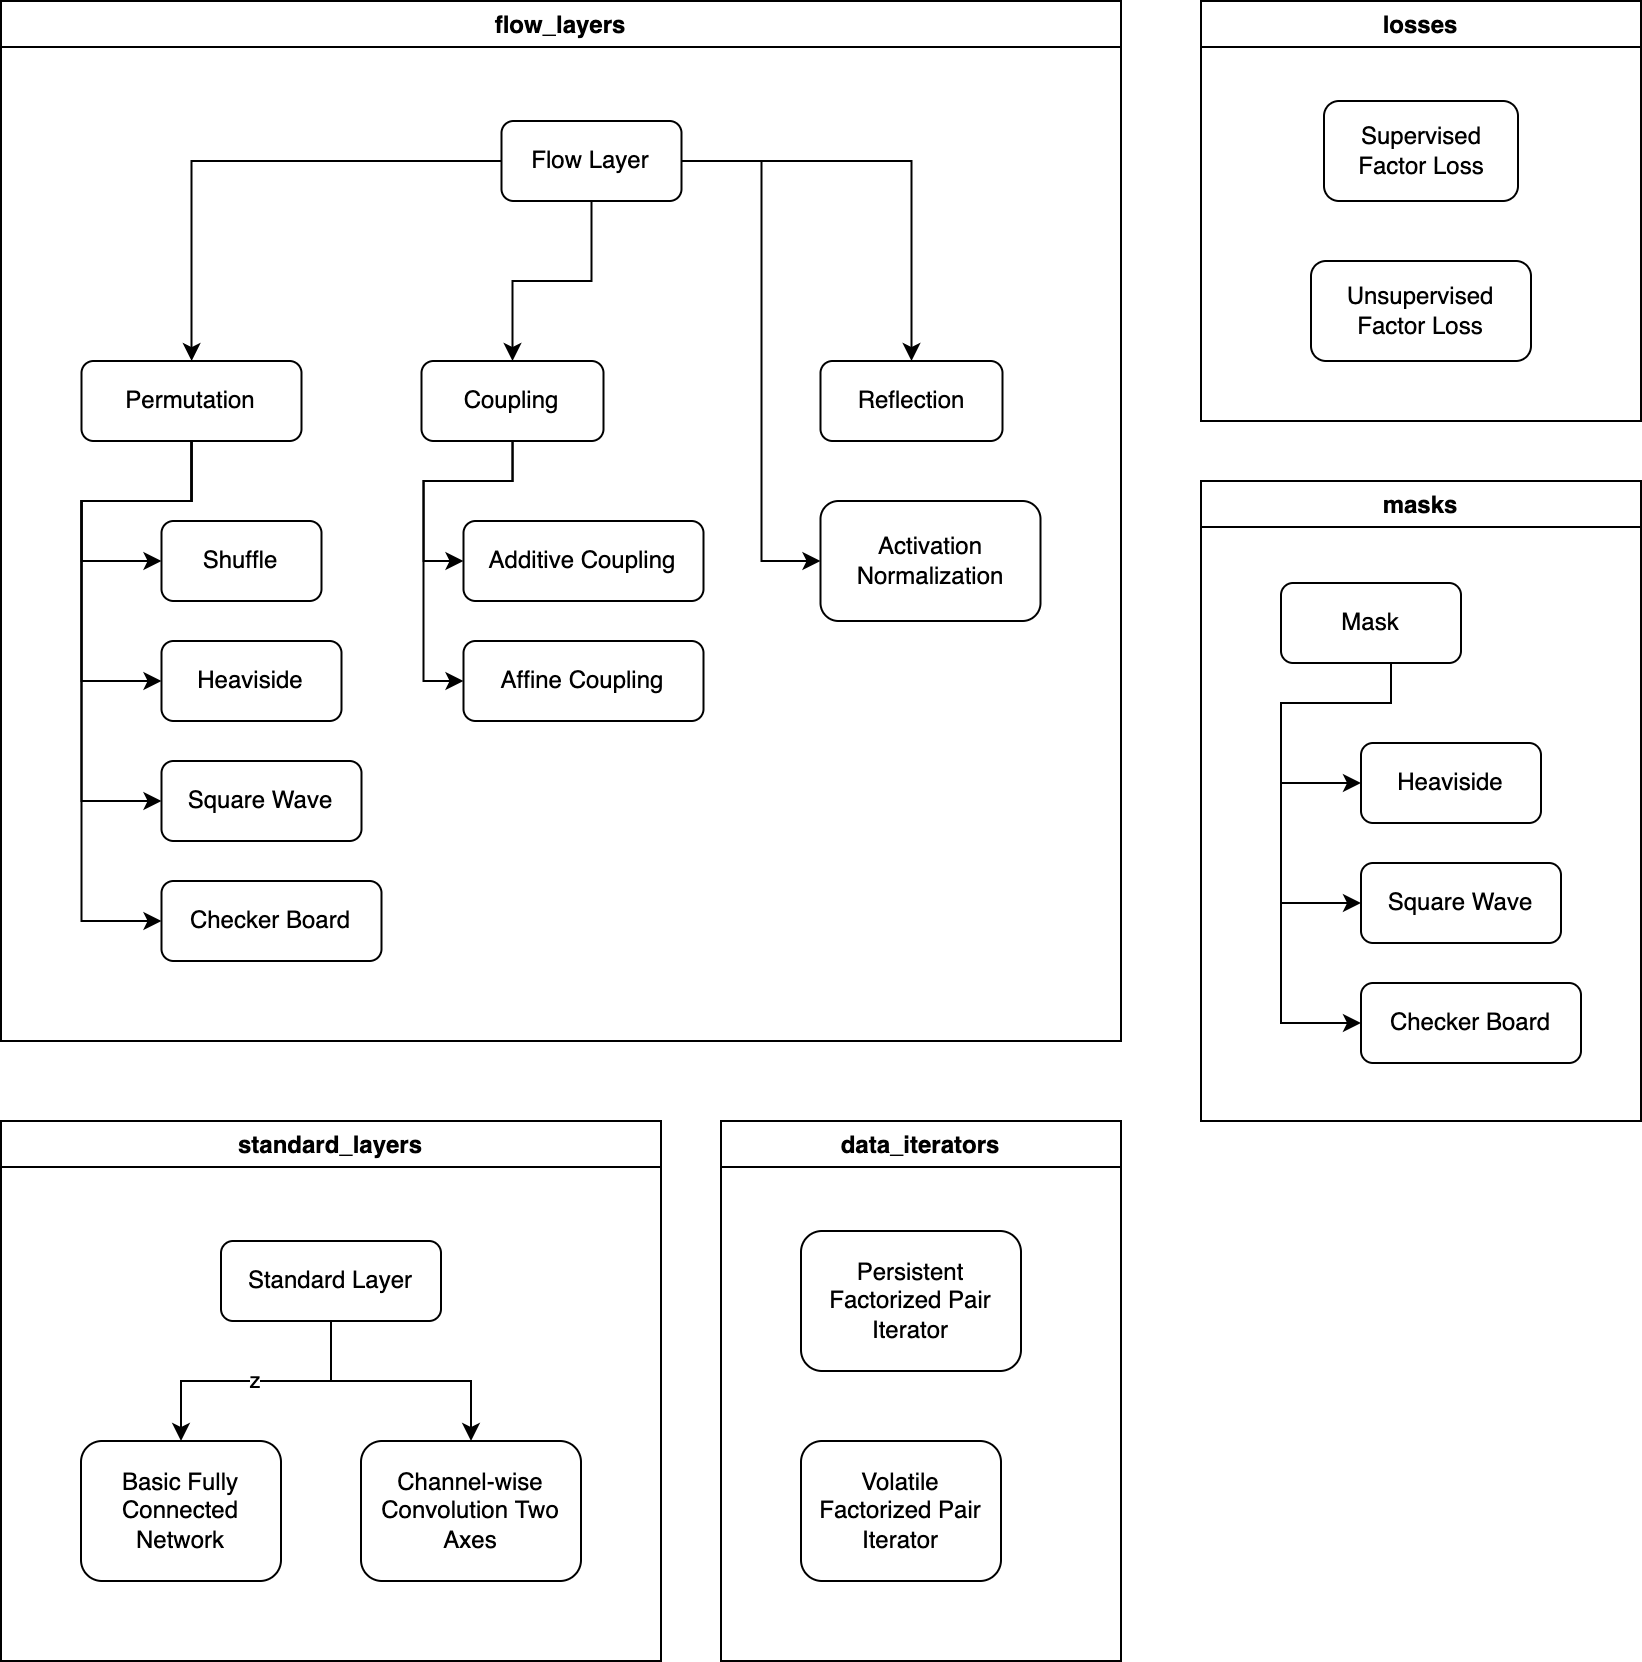

The diagram above was exported from draw.io. Its source (the exported page's mxGraphModel, read from the mxfile embedded in the PNG):
<mxGraphModel dx="1186" dy="697" grid="1" gridSize="10" guides="1" tooltips="1" connect="1" arrows="1" fold="1" page="1" pageScale="1" pageWidth="827" pageHeight="1169" math="0" shadow="0">
  <root>
    <mxCell id="0" />
    <mxCell id="1" parent="0" />
    <mxCell id="2" value="flow_layers" style="swimlane;" vertex="1" parent="1">
      <mxGeometry width="560" height="520" as="geometry" />
    </mxCell>
    <mxCell id="3" value="Flow Layer" style="rounded=1;whiteSpace=wrap;html=1;" vertex="1" parent="2">
      <mxGeometry x="250.25" y="60" width="90" height="40" as="geometry" />
    </mxCell>
    <mxCell id="4" value="Permutation" style="whiteSpace=wrap;html=1;rounded=1;" vertex="1" parent="2">
      <mxGeometry x="40.25" y="180" width="110" height="40" as="geometry" />
    </mxCell>
    <mxCell id="5" value="" style="edgeStyle=orthogonalEdgeStyle;rounded=0;orthogonalLoop=1;jettySize=auto;html=1;" edge="1" parent="2" source="3" target="4">
      <mxGeometry relative="1" as="geometry" />
    </mxCell>
    <mxCell id="6" value="Shuffle" style="whiteSpace=wrap;html=1;rounded=1;" vertex="1" parent="2">
      <mxGeometry x="80.25" y="260" width="80" height="40" as="geometry" />
    </mxCell>
    <mxCell id="7" value="" style="edgeStyle=orthogonalEdgeStyle;rounded=0;orthogonalLoop=1;jettySize=auto;html=1;" edge="1" parent="2" source="4" target="6">
      <mxGeometry relative="1" as="geometry">
        <Array as="points">
          <mxPoint x="95.25" y="250" />
          <mxPoint x="40.25" y="250" />
          <mxPoint x="40.25" y="280" />
        </Array>
      </mxGeometry>
    </mxCell>
    <mxCell id="8" value="Heaviside" style="whiteSpace=wrap;html=1;rounded=1;" vertex="1" parent="2">
      <mxGeometry x="80.25" y="320" width="90" height="40" as="geometry" />
    </mxCell>
    <mxCell id="9" value="" style="edgeStyle=orthogonalEdgeStyle;rounded=0;orthogonalLoop=1;jettySize=auto;html=1;" edge="1" parent="2" source="4" target="8">
      <mxGeometry relative="1" as="geometry">
        <Array as="points">
          <mxPoint x="95.25" y="250" />
          <mxPoint x="40.25" y="250" />
          <mxPoint x="40.25" y="340" />
        </Array>
      </mxGeometry>
    </mxCell>
    <mxCell id="10" value="Square Wave" style="whiteSpace=wrap;html=1;rounded=1;" vertex="1" parent="2">
      <mxGeometry x="80.25" y="380" width="100" height="40" as="geometry" />
    </mxCell>
    <mxCell id="11" value="" style="edgeStyle=orthogonalEdgeStyle;rounded=0;orthogonalLoop=1;jettySize=auto;html=1;" edge="1" parent="2" source="4" target="10">
      <mxGeometry relative="1" as="geometry">
        <Array as="points">
          <mxPoint x="95.25" y="250" />
          <mxPoint x="40.25" y="250" />
          <mxPoint x="40.25" y="400" />
        </Array>
      </mxGeometry>
    </mxCell>
    <mxCell id="12" value="Checker Board" style="whiteSpace=wrap;html=1;rounded=1;" vertex="1" parent="2">
      <mxGeometry x="80.25" y="440" width="110" height="40" as="geometry" />
    </mxCell>
    <mxCell id="13" value="" style="edgeStyle=orthogonalEdgeStyle;rounded=0;orthogonalLoop=1;jettySize=auto;html=1;" edge="1" parent="2" source="4" target="12">
      <mxGeometry relative="1" as="geometry">
        <Array as="points">
          <mxPoint x="95.25" y="250" />
          <mxPoint x="40.25" y="250" />
          <mxPoint x="40.25" y="460" />
        </Array>
      </mxGeometry>
    </mxCell>
    <mxCell id="14" value="Activation Normalization" style="whiteSpace=wrap;html=1;rounded=1;" vertex="1" parent="2">
      <mxGeometry x="409.75" y="250" width="110" height="60" as="geometry" />
    </mxCell>
    <mxCell id="15" style="edgeStyle=orthogonalEdgeStyle;rounded=0;orthogonalLoop=1;jettySize=auto;html=1;entryX=0;entryY=0.5;entryDx=0;entryDy=0;" edge="1" parent="2" source="3" target="14">
      <mxGeometry relative="1" as="geometry">
        <Array as="points">
          <mxPoint x="380.25" y="80" />
          <mxPoint x="380.25" y="280" />
        </Array>
      </mxGeometry>
    </mxCell>
    <mxCell id="16" value="Coupling" style="whiteSpace=wrap;html=1;rounded=1;" vertex="1" parent="2">
      <mxGeometry x="210.25" y="180" width="91" height="40" as="geometry" />
    </mxCell>
    <mxCell id="17" style="edgeStyle=orthogonalEdgeStyle;rounded=0;orthogonalLoop=1;jettySize=auto;html=1;entryX=0.5;entryY=0;entryDx=0;entryDy=0;" edge="1" parent="2" source="3" target="16">
      <mxGeometry relative="1" as="geometry" />
    </mxCell>
    <mxCell id="18" value="Reflection" style="whiteSpace=wrap;html=1;rounded=1;" vertex="1" parent="2">
      <mxGeometry x="409.75" y="180" width="91" height="40" as="geometry" />
    </mxCell>
    <mxCell id="19" style="edgeStyle=orthogonalEdgeStyle;rounded=0;orthogonalLoop=1;jettySize=auto;html=1;entryX=0.5;entryY=0;entryDx=0;entryDy=0;" edge="1" parent="2" source="3" target="18">
      <mxGeometry relative="1" as="geometry" />
    </mxCell>
    <mxCell id="20" value="Additive Coupling" style="whiteSpace=wrap;html=1;rounded=1;" vertex="1" parent="2">
      <mxGeometry x="231.25" y="260" width="120" height="40" as="geometry" />
    </mxCell>
    <mxCell id="21" value="" style="edgeStyle=orthogonalEdgeStyle;rounded=0;orthogonalLoop=1;jettySize=auto;html=1;entryX=0;entryY=0.5;entryDx=0;entryDy=0;" edge="1" parent="2" source="16" target="20">
      <mxGeometry relative="1" as="geometry" />
    </mxCell>
    <mxCell id="22" value="Affine Coupling" style="whiteSpace=wrap;html=1;rounded=1;" vertex="1" parent="2">
      <mxGeometry x="231.25" y="320" width="120" height="40" as="geometry" />
    </mxCell>
    <mxCell id="23" style="edgeStyle=orthogonalEdgeStyle;rounded=0;orthogonalLoop=1;jettySize=auto;html=1;entryX=0;entryY=0.5;entryDx=0;entryDy=0;" edge="1" parent="2" source="16" target="22">
      <mxGeometry relative="1" as="geometry">
        <Array as="points">
          <mxPoint x="256.25" y="240" />
          <mxPoint x="211.25" y="240" />
          <mxPoint x="211.25" y="340" />
        </Array>
      </mxGeometry>
    </mxCell>
    <mxCell id="24" value="losses" style="swimlane;" vertex="1" parent="1">
      <mxGeometry x="600" width="220" height="210" as="geometry" />
    </mxCell>
    <mxCell id="25" value="Supervised Factor Loss" style="rounded=1;whiteSpace=wrap;html=1;" vertex="1" parent="24">
      <mxGeometry x="61.5" y="50" width="97" height="50" as="geometry" />
    </mxCell>
    <mxCell id="26" value="Unsupervised Factor Loss" style="rounded=1;whiteSpace=wrap;html=1;" vertex="1" parent="24">
      <mxGeometry x="55" y="130" width="110" height="50" as="geometry" />
    </mxCell>
    <mxCell id="27" value="masks" style="swimlane;" vertex="1" parent="1">
      <mxGeometry x="600" y="240" width="220" height="320" as="geometry" />
    </mxCell>
    <mxCell id="28" value="Mask" style="rounded=1;whiteSpace=wrap;html=1;" vertex="1" parent="27">
      <mxGeometry x="40" y="51" width="90" height="40" as="geometry" />
    </mxCell>
    <mxCell id="29" value="Heaviside" style="whiteSpace=wrap;html=1;rounded=1;" vertex="1" parent="27">
      <mxGeometry x="80" y="131" width="90" height="40" as="geometry" />
    </mxCell>
    <mxCell id="30" value="" style="edgeStyle=orthogonalEdgeStyle;rounded=0;orthogonalLoop=1;jettySize=auto;html=1;entryX=0;entryY=0.5;entryDx=0;entryDy=0;" edge="1" parent="27" source="28" target="29">
      <mxGeometry relative="1" as="geometry">
        <mxPoint x="109.99999999999977" y="121" as="targetPoint" />
        <Array as="points">
          <mxPoint x="95" y="111" />
          <mxPoint x="40" y="111" />
          <mxPoint x="40" y="151" />
        </Array>
      </mxGeometry>
    </mxCell>
    <mxCell id="31" value="Square Wave" style="whiteSpace=wrap;html=1;rounded=1;" vertex="1" parent="27">
      <mxGeometry x="80" y="191" width="100" height="40" as="geometry" />
    </mxCell>
    <mxCell id="32" style="edgeStyle=orthogonalEdgeStyle;rounded=0;orthogonalLoop=1;jettySize=auto;html=1;entryX=0;entryY=0.5;entryDx=0;entryDy=0;" edge="1" parent="27" source="28" target="31">
      <mxGeometry relative="1" as="geometry">
        <Array as="points">
          <mxPoint x="95" y="111" />
          <mxPoint x="40" y="111" />
          <mxPoint x="40" y="211" />
        </Array>
      </mxGeometry>
    </mxCell>
    <mxCell id="33" value="Checker Board" style="whiteSpace=wrap;html=1;rounded=1;" vertex="1" parent="27">
      <mxGeometry x="80" y="251" width="110" height="40" as="geometry" />
    </mxCell>
    <mxCell id="34" style="edgeStyle=orthogonalEdgeStyle;rounded=0;orthogonalLoop=1;jettySize=auto;html=1;entryX=0;entryY=0.5;entryDx=0;entryDy=0;" edge="1" parent="27" source="28" target="33">
      <mxGeometry relative="1" as="geometry">
        <Array as="points">
          <mxPoint x="95" y="111" />
          <mxPoint x="40" y="111" />
          <mxPoint x="40" y="271" />
        </Array>
      </mxGeometry>
    </mxCell>
    <mxCell id="35" value="standard_layers" style="swimlane;" vertex="1" parent="1">
      <mxGeometry y="560" width="330" height="270" as="geometry" />
    </mxCell>
    <mxCell id="36" value="Standard Layer" style="rounded=1;whiteSpace=wrap;html=1;" vertex="1" parent="35">
      <mxGeometry x="110" y="60" width="110" height="40" as="geometry" />
    </mxCell>
    <mxCell id="37" value="Basic Fully Connected Network" style="whiteSpace=wrap;html=1;rounded=1;" vertex="1" parent="35">
      <mxGeometry x="40" y="160" width="100" height="70" as="geometry" />
    </mxCell>
    <mxCell id="38" value="z" style="edgeStyle=orthogonalEdgeStyle;rounded=0;orthogonalLoop=1;jettySize=auto;html=1;" edge="1" parent="35" source="36" target="37">
      <mxGeometry relative="1" as="geometry" />
    </mxCell>
    <mxCell id="39" value="Channel-wise Convolution Two Axes" style="whiteSpace=wrap;html=1;rounded=1;" vertex="1" parent="35">
      <mxGeometry x="180" y="160" width="110" height="70" as="geometry" />
    </mxCell>
    <mxCell id="40" style="edgeStyle=orthogonalEdgeStyle;rounded=0;orthogonalLoop=1;jettySize=auto;html=1;entryX=0.5;entryY=0;entryDx=0;entryDy=0;" edge="1" parent="35" source="36" target="39">
      <mxGeometry relative="1" as="geometry" />
    </mxCell>
    <mxCell id="41" value="data_iterators" style="swimlane;" vertex="1" parent="1">
      <mxGeometry x="360" y="560" width="200" height="270" as="geometry" />
    </mxCell>
    <mxCell id="42" value="Persistent Factorized Pair Iterator" style="rounded=1;whiteSpace=wrap;html=1;" vertex="1" parent="41">
      <mxGeometry x="40" y="55" width="110" height="70" as="geometry" />
    </mxCell>
    <mxCell id="43" value="Volatile Factorized Pair Iterator" style="whiteSpace=wrap;html=1;rounded=1;" vertex="1" parent="41">
      <mxGeometry x="40" y="160" width="100" height="70" as="geometry" />
    </mxCell>
  </root>
</mxGraphModel>